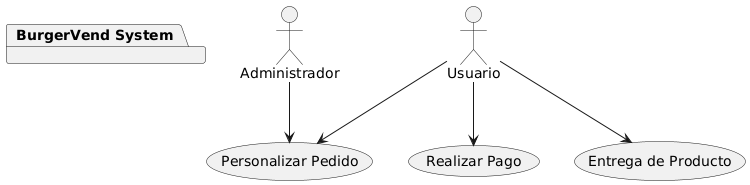

The diagram above was rendered by PlantUML. Its source (embedded in the PNG):
@startuml
actor Usuario
actor Administrador

:Usuario: --> (Personalizar Pedido)
:Usuario: --> (Realizar Pago)
:Usuario: --> (Entrega de Producto)

:Administrador: --> (Personalizar Pedido)

package "BurgerVend System" {
  (Personalizar Pedido)
  (Realizar Pago)
  (Entrega de Producto)
}
@enduml